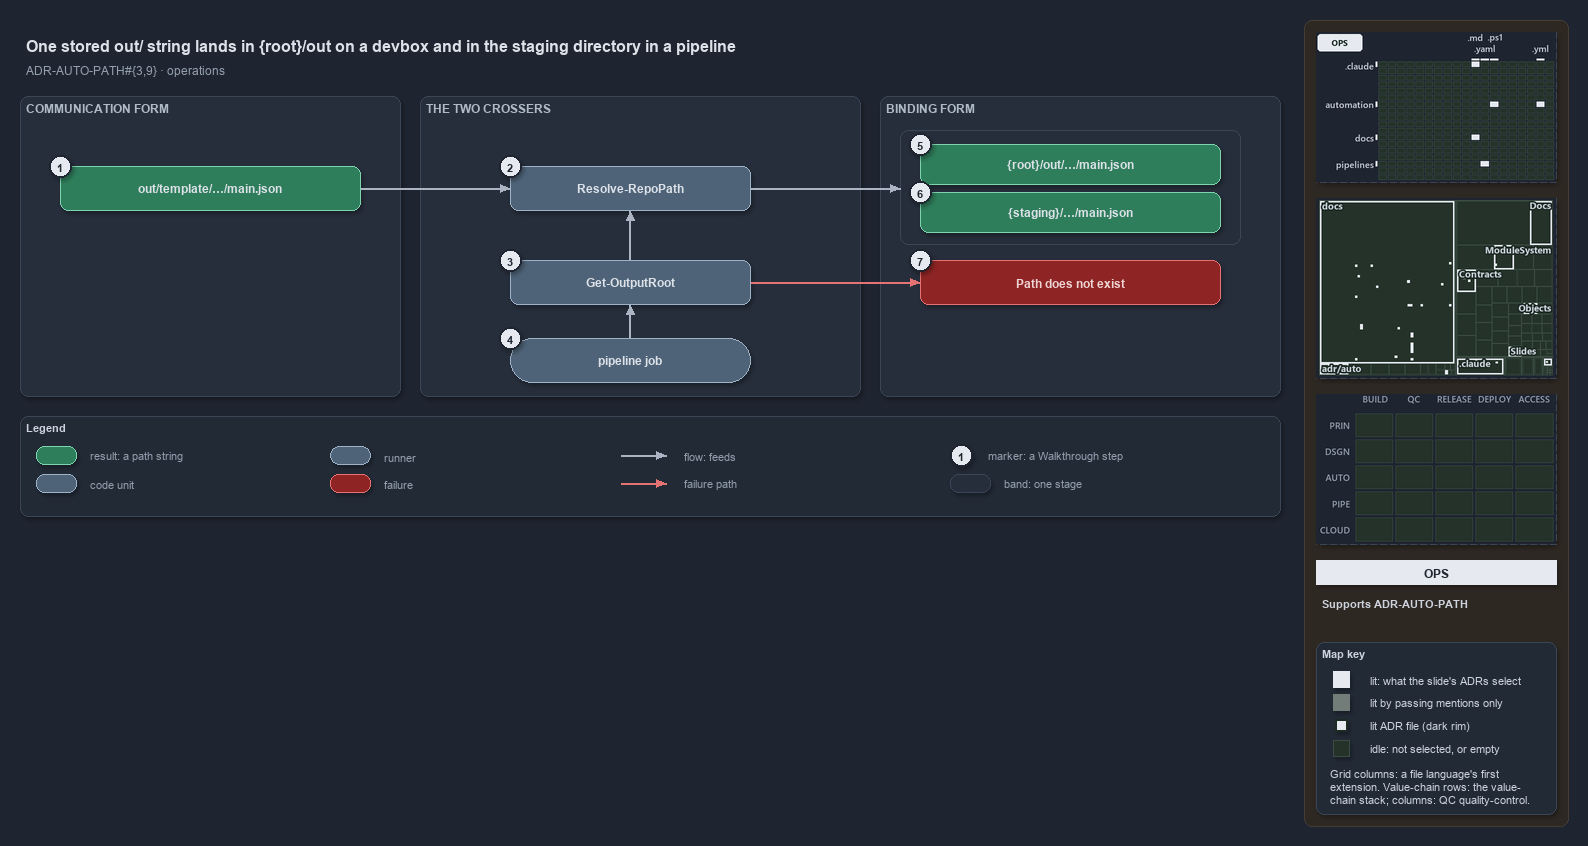

The diagram above was exported from draw.io. Its source (the exported page's mxGraphModel, read from the mxfile embedded in the PNG):
<mxGraphModel dx="1024" dy="768" grid="0" gridSize="10" guides="1" tooltips="1" connect="1" arrows="1" fold="1" page="1" pageScale="1" pageWidth="1572" pageHeight="640" background="#1E2430" math="0" shadow="1">
  <root>
    <mxCell id="0" />
    <mxCell id="1" parent="0" />
    <mxCell id="sidebar-bg" value="" style="rounded=1;arcSize=2;html=1;fillColor=#2E2823;strokeColor=#453C33;shadow=0;" vertex="1" parent="1">
      <mxGeometry x="1304" y="4" width="264" height="806" as="geometry" />
    </mxCell>
    <mxCell id="title" value="One stored out/ string lands in {root}/out on a devbox and in the staging directory in a pipeline" style="text;html=1;align=left;verticalAlign=middle;fontSize=16;fontStyle=1;fontColor=#DDE2E9;" vertex="1" parent="1">
      <mxGeometry x="20" y="14" width="1260" height="30" as="geometry" />
    </mxCell>
    <mxCell id="subtitle" value="ADR-AUTO-PATH#{3,9} &amp;#183; operations" style="text;html=1;align=left;verticalAlign=middle;fontSize=12;fontColor=#949FAE;" vertex="1" parent="1">
      <mxGeometry x="20" y="44" width="1240" height="20" as="geometry" />
    </mxCell>
    <mxCell id="band-comm" value="COMMUNICATION FORM" style="rounded=1;html=1;arcSize=3;fillColor=#262E3B;strokeColor=#3A4555;verticalAlign=top;align=left;spacingLeft=8;fontStyle=1;fontSize=12;fontColor=#B0BAC7;" vertex="1" parent="1">
      <mxGeometry x="20" y="80" width="380" height="300" as="geometry" />
    </mxCell>
    <mxCell id="band-cross" value="THE TWO CROSSERS" style="rounded=1;html=1;arcSize=3;fillColor=#262E3B;strokeColor=#3A4555;verticalAlign=top;align=left;spacingLeft=8;fontStyle=1;fontSize=12;fontColor=#B0BAC7;" vertex="1" parent="1">
      <mxGeometry x="420" y="80" width="440" height="300" as="geometry" />
    </mxCell>
    <mxCell id="band-bind" value="BINDING FORM" style="rounded=1;html=1;arcSize=3;fillColor=#262E3B;strokeColor=#3A4555;verticalAlign=top;align=left;spacingLeft=8;fontStyle=1;fontSize=12;fontColor=#B0BAC7;" vertex="1" parent="1">
      <mxGeometry x="880" y="80" width="400" height="300" as="geometry" />
    </mxCell>
    <mxCell id="r-stored" value="&lt;b&gt;out/template/&amp;#8230;/main.json&lt;/b&gt;" style="rounded=1;whiteSpace=wrap;html=1;arcSize=20;fillColor=#2E7D5B;strokeColor=#7FD3AE;fontColor=#DDE2E9;fontSize=12;" vertex="1" parent="1">
      <mxGeometry x="60" y="150" width="300" height="44" as="geometry" />
    </mxCell>
    <mxCell id="c-resolve" value="&lt;b&gt;Resolve-RepoPath&lt;/b&gt;" style="rounded=1;whiteSpace=wrap;html=1;arcSize=20;fillColor=#4E6378;strokeColor=#9FB3C8;fontColor=#DDE2E9;fontSize=12;" vertex="1" parent="1">
      <mxGeometry x="510" y="150" width="240" height="44" as="geometry" />
    </mxCell>
    <mxCell id="c-outroot" value="&lt;b&gt;Get-OutputRoot&lt;/b&gt;" style="rounded=1;whiteSpace=wrap;html=1;arcSize=20;fillColor=#4E6378;strokeColor=#9FB3C8;fontColor=#DDE2E9;fontSize=12;" vertex="1" parent="1">
      <mxGeometry x="510" y="244" width="240" height="44" as="geometry" />
    </mxCell>
    <mxCell id="run-job" value="&lt;b&gt;pipeline job&lt;/b&gt;" style="rounded=1;arcSize=50;whiteSpace=wrap;html=1;fillColor=#4E6378;strokeColor=#9FB3C8;fontColor=#DDE2E9;fontSize=12;" vertex="1" parent="1">
      <mxGeometry x="510" y="322" width="240" height="44" as="geometry" />
    </mxCell>
    <mxCell id="frame-bind" value="" style="rounded=1;html=1;arcSize=6;fillColor=none;strokeColor=#3A4555;" vertex="1" parent="1">
      <mxGeometry x="900" y="114" width="340" height="114" as="geometry" />
    </mxCell>
    <mxCell id="r-devbox" value="&lt;b&gt;{root}/out/&amp;#8230;/main.json&lt;/b&gt;" style="rounded=1;whiteSpace=wrap;html=1;arcSize=20;fillColor=#2E7D5B;strokeColor=#7FD3AE;fontColor=#DDE2E9;fontSize=12;" vertex="1" parent="1">
      <mxGeometry x="920" y="128" width="300" height="40" as="geometry" />
    </mxCell>
    <mxCell id="r-staging" value="&lt;b&gt;{staging}/&amp;#8230;/main.json&lt;/b&gt;" style="rounded=1;whiteSpace=wrap;html=1;arcSize=20;fillColor=#2E7D5B;strokeColor=#7FD3AE;fontColor=#DDE2E9;fontSize=12;" vertex="1" parent="1">
      <mxGeometry x="920" y="176" width="300" height="40" as="geometry" />
    </mxCell>
    <mxCell id="x-missing" value="&lt;b&gt;Path does not exist&lt;/b&gt;" style="rounded=1;whiteSpace=wrap;html=1;arcSize=20;fillColor=#8E2424;strokeColor=#E57373;fontColor=#EFD4D4;fontSize=12;" vertex="1" parent="1">
      <mxGeometry x="920" y="244" width="300" height="44" as="geometry" />
    </mxCell>
    <mxCell id="port-stored-r" value="" style="text;html=1;strokeColor=none;fillColor=none;" vertex="1" parent="1">
      <mxGeometry x="360" y="172" width="1" height="1" as="geometry" />
    </mxCell>
    <mxCell id="port-resolve-l" value="" style="text;html=1;strokeColor=none;fillColor=none;" vertex="1" parent="1">
      <mxGeometry x="510" y="172" width="1" height="1" as="geometry" />
    </mxCell>
    <mxCell id="port-resolve-r" value="" style="text;html=1;strokeColor=none;fillColor=none;" vertex="1" parent="1">
      <mxGeometry x="750" y="172" width="1" height="1" as="geometry" />
    </mxCell>
    <mxCell id="port-resolve-b" value="" style="text;html=1;strokeColor=none;fillColor=none;" vertex="1" parent="1">
      <mxGeometry x="630" y="194" width="1" height="1" as="geometry" />
    </mxCell>
    <mxCell id="port-outroot-t" value="" style="text;html=1;strokeColor=none;fillColor=none;" vertex="1" parent="1">
      <mxGeometry x="630" y="244" width="1" height="1" as="geometry" />
    </mxCell>
    <mxCell id="port-outroot-b" value="" style="text;html=1;strokeColor=none;fillColor=none;" vertex="1" parent="1">
      <mxGeometry x="630" y="288" width="1" height="1" as="geometry" />
    </mxCell>
    <mxCell id="port-outroot-r" value="" style="text;html=1;strokeColor=none;fillColor=none;" vertex="1" parent="1">
      <mxGeometry x="750" y="266" width="1" height="1" as="geometry" />
    </mxCell>
    <mxCell id="port-job-t" value="" style="text;html=1;strokeColor=none;fillColor=none;" vertex="1" parent="1">
      <mxGeometry x="630" y="322" width="1" height="1" as="geometry" />
    </mxCell>
    <mxCell id="port-frame-l" value="" style="text;html=1;strokeColor=none;fillColor=none;" vertex="1" parent="1">
      <mxGeometry x="900" y="172" width="1" height="1" as="geometry" />
    </mxCell>
    <mxCell id="port-missing-l" value="" style="text;html=1;strokeColor=none;fillColor=none;" vertex="1" parent="1">
      <mxGeometry x="920" y="266" width="1" height="1" as="geometry" />
    </mxCell>
    <mxCell id="edge-stored-resolve" value="" style="edgeStyle=orthogonalEdgeStyle;rounded=1;html=1;endArrow=block;strokeColor=#AAB4C3;shadow=0;fontColor=#CDD3DC;" edge="1" parent="1" source="port-stored-r" target="port-resolve-l">
      <mxGeometry relative="1" as="geometry" />
    </mxCell>
    <mxCell id="edge-resolve-frame" value="" style="edgeStyle=orthogonalEdgeStyle;rounded=1;html=1;endArrow=block;strokeColor=#AAB4C3;shadow=0;fontColor=#CDD3DC;" edge="1" parent="1" source="port-resolve-r" target="port-frame-l">
      <mxGeometry relative="1" as="geometry" />
    </mxCell>
    <mxCell id="edge-outroot-resolve" value="" style="edgeStyle=orthogonalEdgeStyle;rounded=1;html=1;endArrow=block;strokeColor=#AAB4C3;shadow=0;fontColor=#CDD3DC;" edge="1" parent="1" source="port-outroot-t" target="port-resolve-b">
      <mxGeometry relative="1" as="geometry" />
    </mxCell>
    <mxCell id="edge-job-outroot" value="" style="edgeStyle=orthogonalEdgeStyle;rounded=1;html=1;endArrow=block;strokeColor=#AAB4C3;shadow=0;fontColor=#CDD3DC;" edge="1" parent="1" source="port-job-t" target="port-outroot-b">
      <mxGeometry relative="1" as="geometry" />
    </mxCell>
    <mxCell id="edge-outroot-missing" value="" style="edgeStyle=orthogonalEdgeStyle;rounded=1;html=1;endArrow=block;strokeColor=#E57373;shadow=0;fontColor=#CDD3DC;" edge="1" parent="1" source="port-outroot-r" target="port-missing-l">
      <mxGeometry relative="1" as="geometry" />
    </mxCell>
    <mxCell id="mark-1" value="1" style="ellipse;html=1;fillColor=#E6EAF0;strokeColor=#1E2430;strokeWidth=2;fontColor=#1E2430;fontStyle=1;fontSize=11;" vertex="1" parent="1">
      <mxGeometry x="49" y="139" width="22" height="22" as="geometry" />
    </mxCell>
    <mxCell id="mark-2" value="2" style="ellipse;html=1;fillColor=#E6EAF0;strokeColor=#1E2430;strokeWidth=2;fontColor=#1E2430;fontStyle=1;fontSize=11;" vertex="1" parent="1">
      <mxGeometry x="499" y="139" width="22" height="22" as="geometry" />
    </mxCell>
    <mxCell id="mark-3" value="3" style="ellipse;html=1;fillColor=#E6EAF0;strokeColor=#1E2430;strokeWidth=2;fontColor=#1E2430;fontStyle=1;fontSize=11;" vertex="1" parent="1">
      <mxGeometry x="499" y="233" width="22" height="22" as="geometry" />
    </mxCell>
    <mxCell id="mark-4" value="4" style="ellipse;html=1;fillColor=#E6EAF0;strokeColor=#1E2430;strokeWidth=2;fontColor=#1E2430;fontStyle=1;fontSize=11;" vertex="1" parent="1">
      <mxGeometry x="499" y="311" width="22" height="22" as="geometry" />
    </mxCell>
    <mxCell id="mark-5" value="5" style="ellipse;html=1;fillColor=#E6EAF0;strokeColor=#1E2430;strokeWidth=2;fontColor=#1E2430;fontStyle=1;fontSize=11;" vertex="1" parent="1">
      <mxGeometry x="909" y="117" width="22" height="22" as="geometry" />
    </mxCell>
    <mxCell id="mark-6" value="6" style="ellipse;html=1;fillColor=#E6EAF0;strokeColor=#1E2430;strokeWidth=2;fontColor=#1E2430;fontStyle=1;fontSize=11;" vertex="1" parent="1">
      <mxGeometry x="909" y="165" width="22" height="22" as="geometry" />
    </mxCell>
    <mxCell id="mark-7" value="7" style="ellipse;html=1;fillColor=#E6EAF0;strokeColor=#1E2430;strokeWidth=2;fontColor=#1E2430;fontStyle=1;fontSize=11;" vertex="1" parent="1">
      <mxGeometry x="909" y="233" width="22" height="22" as="geometry" />
    </mxCell>
    <mxCell id="legend" value="&lt;b&gt;Legend&lt;/b&gt;" style="rounded=1;whiteSpace=wrap;html=1;arcSize=6;fillColor=#222A36;strokeColor=#3A4555;align=left;verticalAlign=top;spacing=8;fontSize=11;fontColor=#CDD3DC;" vertex="1" parent="1">
      <mxGeometry x="20" y="400" width="1260" height="100" as="geometry" />
    </mxCell>
    <mxCell id="lg-result" value="" style="rounded=1;html=1;arcSize=20;fillColor=#2E7D5B;strokeColor=#7FD3AE;" vertex="1" parent="1">
      <mxGeometry x="36" y="430" width="40" height="18" as="geometry" />
    </mxCell>
    <mxCell id="lg-result-t" value="result: a path string" style="text;html=1;align=left;verticalAlign=middle;fontSize=11;fontColor=#949FAE;" vertex="1" parent="1">
      <mxGeometry x="84" y="429" width="200" height="20" as="geometry" />
    </mxCell>
    <mxCell id="lg-code" value="" style="rounded=1;html=1;arcSize=20;fillColor=#4E6378;strokeColor=#9FB3C8;" vertex="1" parent="1">
      <mxGeometry x="36" y="458" width="40" height="18" as="geometry" />
    </mxCell>
    <mxCell id="lg-code-t" value="code unit" style="text;html=1;align=left;verticalAlign=middle;fontSize=11;fontColor=#949FAE;" vertex="1" parent="1">
      <mxGeometry x="84" y="457" width="200" height="20" as="geometry" />
    </mxCell>
    <mxCell id="lg-runner" value="" style="rounded=1;arcSize=50;html=1;fillColor=#4E6378;strokeColor=#9FB3C8;" vertex="1" parent="1">
      <mxGeometry x="330" y="430" width="40" height="18" as="geometry" />
    </mxCell>
    <mxCell id="lg-runner-t" value="runner" style="text;html=1;align=left;verticalAlign=middle;fontSize=11;fontColor=#949FAE;" vertex="1" parent="1">
      <mxGeometry x="378" y="429" width="200" height="20" as="geometry" />
    </mxCell>
    <mxCell id="lg-failure" value="" style="rounded=1;html=1;arcSize=20;fillColor=#8E2424;strokeColor=#E57373;" vertex="1" parent="1">
      <mxGeometry x="330" y="458" width="40" height="18" as="geometry" />
    </mxCell>
    <mxCell id="lg-failure-t" value="failure" style="text;html=1;align=left;verticalAlign=middle;fontSize=11;fontColor=#949FAE;" vertex="1" parent="1">
      <mxGeometry x="378" y="457" width="200" height="20" as="geometry" />
    </mxCell>
    <mxCell id="lg-flow-a" value="" style="text;html=1;strokeColor=none;fillColor=none;" vertex="1" parent="1">
      <mxGeometry x="620" y="439" width="1" height="1" as="geometry" />
    </mxCell>
    <mxCell id="lg-flow-b" value="" style="text;html=1;strokeColor=none;fillColor=none;" vertex="1" parent="1">
      <mxGeometry x="666" y="439" width="1" height="1" as="geometry" />
    </mxCell>
    <mxCell id="lg-flow" value="" style="edgeStyle=orthogonalEdgeStyle;rounded=1;html=1;endArrow=block;strokeColor=#AAB4C3;shadow=0;fontColor=#CDD3DC;" edge="1" parent="1" source="lg-flow-a" target="lg-flow-b">
      <mxGeometry relative="1" as="geometry" />
    </mxCell>
    <mxCell id="lg-flow-t" value="flow: feeds" style="text;html=1;align=left;verticalAlign=middle;fontSize=11;fontColor=#949FAE;" vertex="1" parent="1">
      <mxGeometry x="678" y="429" width="200" height="20" as="geometry" />
    </mxCell>
    <mxCell id="lg-fail-a" value="" style="text;html=1;strokeColor=none;fillColor=none;" vertex="1" parent="1">
      <mxGeometry x="620" y="467" width="1" height="1" as="geometry" />
    </mxCell>
    <mxCell id="lg-fail-b" value="" style="text;html=1;strokeColor=none;fillColor=none;" vertex="1" parent="1">
      <mxGeometry x="666" y="467" width="1" height="1" as="geometry" />
    </mxCell>
    <mxCell id="lg-fail" value="" style="edgeStyle=orthogonalEdgeStyle;rounded=1;html=1;endArrow=block;strokeColor=#E57373;shadow=0;fontColor=#CDD3DC;" edge="1" parent="1" source="lg-fail-a" target="lg-fail-b">
      <mxGeometry relative="1" as="geometry" />
    </mxCell>
    <mxCell id="lg-fail-t" value="failure path" style="text;html=1;align=left;verticalAlign=middle;fontSize=11;fontColor=#949FAE;" vertex="1" parent="1">
      <mxGeometry x="678" y="457" width="200" height="20" as="geometry" />
    </mxCell>
    <mxCell id="lg-mark" value="1" style="ellipse;html=1;fillColor=#E6EAF0;strokeColor=#1E2430;strokeWidth=2;fontColor=#1E2430;fontStyle=1;fontSize=11;" vertex="1" parent="1">
      <mxGeometry x="950" y="428" width="22" height="22" as="geometry" />
    </mxCell>
    <mxCell id="lg-mark-t" value="marker: a Walkthrough step" style="text;html=1;align=left;verticalAlign=middle;fontSize=11;fontColor=#949FAE;" vertex="1" parent="1">
      <mxGeometry x="982" y="429" width="200" height="20" as="geometry" />
    </mxCell>
    <mxCell id="lg-band" value="" style="rounded=1;html=1;arcSize=3;fillColor=#262E3B;strokeColor=#3A4555;" vertex="1" parent="1">
      <mxGeometry x="950" y="458" width="40" height="18" as="geometry" />
    </mxCell>
    <mxCell id="lg-band-t" value="band: one stage" style="text;html=1;align=left;verticalAlign=middle;fontSize=11;fontColor=#949FAE;" vertex="1" parent="1">
      <mxGeometry x="998" y="457" width="200" height="20" as="geometry" />
    </mxCell>
    <mxCell id="minimap-grid" value="" style="shape=image;imageAspect=0;rounded=1;arcSize=4;whiteSpace=wrap;html=1;fillColor=#262E3B;strokeColor=#3A4555;dashed=1;fontColor=#949FAE;fontSize=11;image=data:image/png,(base64 omitted: 11596 chars);" vertex="1" parent="1">
      <mxGeometry x="1316" y="16" width="240" height="150" as="geometry" />
    </mxCell>
    <mxCell id="minimap-tree" value="" style="shape=image;imageAspect=0;rounded=1;arcSize=4;whiteSpace=wrap;html=1;fillColor=#262E3B;strokeColor=#3A4555;dashed=1;fontColor=#949FAE;fontSize=11;image=data:image/png,(base64 omitted: 23148 chars);" vertex="1" parent="1">
      <mxGeometry x="1316" y="182" width="240" height="180" as="geometry" />
    </mxCell>
    <mxCell id="minimap-chain" value="" style="shape=image;imageAspect=0;rounded=1;arcSize=4;whiteSpace=wrap;html=1;fillColor=#262E3B;strokeColor=#3A4555;dashed=1;fontColor=#949FAE;fontSize=11;image=data:image/png,(base64 omitted: 11912 chars);" vertex="1" parent="1">
      <mxGeometry x="1316" y="378" width="240" height="150" as="geometry" />
    </mxCell>
    <mxCell id="lens-badge" value="OPS" style="rounded=0;whiteSpace=wrap;html=1;align=center;verticalAlign=middle;fontSize=12;fontStyle=1;fontColor=#1E2430;fillColor=#E6EAF0;strokeColor=none;" vertex="1" parent="1">
      <mxGeometry x="1316" y="544" width="240" height="24" as="geometry" />
    </mxCell>
    <mxCell id="supports" value="&lt;b&gt;Supports&lt;/b&gt; ADR-AUTO-PATH" style="text;html=1;whiteSpace=wrap;align=left;verticalAlign=top;fontSize=11;fontColor=#CDD3DC;" vertex="1" parent="1">
      <mxGeometry x="1316" y="576" width="240" height="38" as="geometry" />
    </mxCell>
    <mxCell id="mapkey" value="&lt;b&gt;Map key&lt;/b&gt;" style="rounded=1;arcSize=6;whiteSpace=wrap;html=1;align=left;verticalAlign=top;fontSize=11;fontColor=#CDD3DC;fillColor=#222A36;strokeColor=#3A4555;spacingLeft=8;spacingTop=2;" vertex="1" parent="1">
      <mxGeometry x="1316" y="626" width="240" height="172" as="geometry" />
    </mxCell>
    <mxCell id="mapkey-lit" value="" style="rounded=0;html=1;fillColor=#E6EAF0;strokeColor=#E6EAF0;" vertex="1" parent="1">
      <mxGeometry x="1333.0" y="655.0" width="16" height="16" as="geometry" />
    </mxCell>
    <mxCell id="mapkey-lit-text" value="lit: what the slide's ADRs select" style="text;html=1;align=left;verticalAlign=middle;fontSize=11;fontColor=#CDD3DC;" vertex="1" parent="1">
      <mxGeometry x="1364" y="653" width="184" height="20" as="geometry" />
    </mxCell>
    <mxCell id="mapkey-touched" value="" style="rounded=0;html=1;fillColor=#727C79;strokeColor=#727C79;" vertex="1" parent="1">
      <mxGeometry x="1333.0" y="678.0" width="16" height="16" as="geometry" />
    </mxCell>
    <mxCell id="mapkey-touched-text" value="lit by passing mentions only" style="text;html=1;align=left;verticalAlign=middle;fontSize=11;fontColor=#CDD3DC;" vertex="1" parent="1">
      <mxGeometry x="1364" y="676" width="184" height="20" as="geometry" />
    </mxCell>
    <mxCell id="mapkey-adr" value="" style="rounded=0;html=1;fillColor=#E6EAF0;strokeColor=#1C2A24;strokeWidth=2;" vertex="1" parent="1">
      <mxGeometry x="1335.0" y="703.0" width="12" height="12" as="geometry" />
    </mxCell>
    <mxCell id="mapkey-adr-text" value="lit ADR file (dark rim)" style="text;html=1;align=left;verticalAlign=middle;fontSize=11;fontColor=#CDD3DC;" vertex="1" parent="1">
      <mxGeometry x="1364" y="699" width="184" height="20" as="geometry" />
    </mxCell>
    <mxCell id="mapkey-idle" value="" style="rounded=0;html=1;fillColor=#243229;strokeColor=#3B4D43;" vertex="1" parent="1">
      <mxGeometry x="1333.0" y="724.0" width="16" height="16" as="geometry" />
    </mxCell>
    <mxCell id="mapkey-idle-text" value="idle: not selected, or empty" style="text;html=1;align=left;verticalAlign=middle;fontSize=11;fontColor=#CDD3DC;" vertex="1" parent="1">
      <mxGeometry x="1364" y="722" width="184" height="20" as="geometry" />
    </mxCell>
    <mxCell id="mapkey-codes" value="Grid columns: a file language's first&lt;br&gt;extension. Value-chain rows: the value-&lt;br&gt;chain stack; columns: QC quality-control." style="text;html=1;align=left;verticalAlign=top;whiteSpace=wrap;fontSize=11;fontColor=#CDD3DC;" vertex="1" parent="1">
      <mxGeometry x="1324" y="746" width="224" height="46" as="geometry" />
    </mxCell>
  </root>
</mxGraphModel>